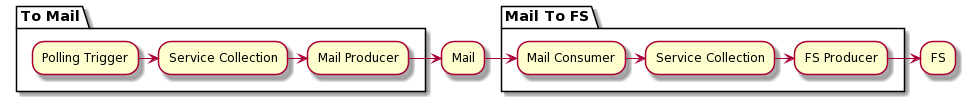

The diagram above was rendered by PlantUML. Its source (embedded in the PNG):
@startuml
partition "To Mail" {
  "Polling Trigger" -right-> "Service Collection" as SC1
  SC1 -right-> "Mail Producer"
}
"Mail Producer" -right-> "Mail"
partition "Mail To FS" {
  "Mail" -right-> "Mail Consumer"
  "Mail Consumer" -right-> "Service Collection" as SC2
  SC2 -right-> "FS Producer"
}
"FS Producer" -right-> "FS"
@enduml